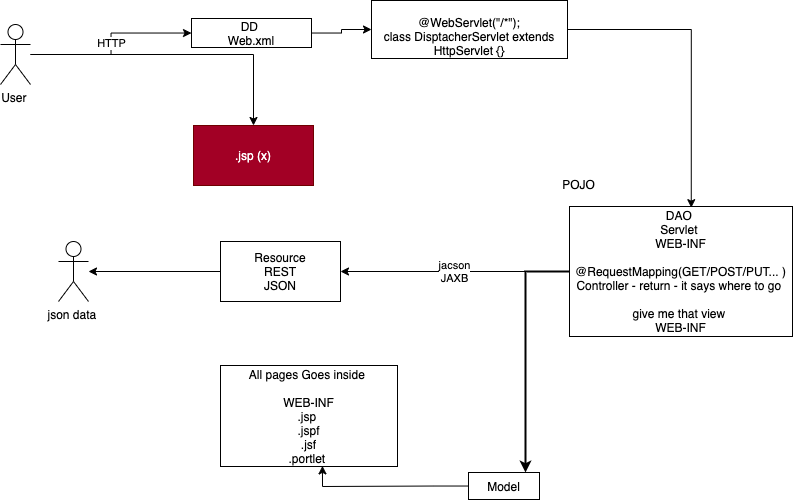

The diagram above was exported from draw.io. Its source (the exported page's mxGraphModel, read from the mxfile embedded in the PNG):
<mxGraphModel dx="791" dy="573" grid="0" gridSize="10" guides="1" tooltips="1" connect="1" arrows="1" fold="1" page="1" pageScale="1" pageWidth="827" pageHeight="1169" math="0" shadow="0">
  <root>
    <mxCell id="0" />
    <mxCell id="1" parent="0" />
    <mxCell id="3" value="HTTP" style="edgeStyle=orthogonalEdgeStyle;rounded=0;orthogonalLoop=1;jettySize=auto;html=1;" edge="1" parent="1" source="2" target="4">
      <mxGeometry relative="1" as="geometry">
        <mxPoint x="194" y="89" as="targetPoint" />
      </mxGeometry>
    </mxCell>
    <mxCell id="10" style="edgeStyle=orthogonalEdgeStyle;rounded=0;orthogonalLoop=1;jettySize=auto;html=1;" edge="1" parent="1" source="2" target="11">
      <mxGeometry relative="1" as="geometry">
        <mxPoint x="291.2708435058594" y="283.4000244140625" as="targetPoint" />
      </mxGeometry>
    </mxCell>
    <mxCell id="2" value="User&amp;nbsp;" style="shape=umlActor;verticalLabelPosition=bottom;verticalAlign=top;html=1;outlineConnect=0;" vertex="1" parent="1">
      <mxGeometry x="36" y="59" width="30" height="60" as="geometry" />
    </mxCell>
    <mxCell id="5" style="edgeStyle=orthogonalEdgeStyle;rounded=0;orthogonalLoop=1;jettySize=auto;html=1;" edge="1" parent="1" source="4" target="6">
      <mxGeometry relative="1" as="geometry">
        <mxPoint x="465.8042093912761" y="92.5" as="targetPoint" />
      </mxGeometry>
    </mxCell>
    <mxCell id="4" value="DD&amp;nbsp;&lt;br&gt;Web.xml&lt;br&gt;" style="rounded=0;whiteSpace=wrap;html=1;" vertex="1" parent="1">
      <mxGeometry x="227" y="53" width="120" height="29" as="geometry" />
    </mxCell>
    <mxCell id="9" style="edgeStyle=orthogonalEdgeStyle;rounded=0;orthogonalLoop=1;jettySize=auto;html=1;entryX=0.546;entryY=0.009;entryDx=0;entryDy=0;entryPerimeter=0;" edge="1" parent="1" source="6" target="8">
      <mxGeometry relative="1" as="geometry" />
    </mxCell>
    <mxCell id="6" value="&lt;br&gt;@WebServlet(&quot;/*&quot;);&lt;br&gt;class DisptacherServlet extends HttpServlet {}" style="rounded=0;whiteSpace=wrap;html=1;" vertex="1" parent="1">
      <mxGeometry x="407" y="35" width="196" height="58" as="geometry" />
    </mxCell>
    <mxCell id="7" value="POJO" style="text;html=1;align=center;verticalAlign=middle;resizable=0;points=[];autosize=1;strokeColor=none;" vertex="1" parent="1">
      <mxGeometry x="593" y="210" width="42" height="17" as="geometry" />
    </mxCell>
    <mxCell id="14" style="edgeStyle=orthogonalEdgeStyle;rounded=0;orthogonalLoop=1;jettySize=auto;html=1;entryX=0.803;entryY=0.002;entryDx=0;entryDy=0;entryPerimeter=0;strokeWidth=2;" edge="1" parent="1" source="8" target="13">
      <mxGeometry relative="1" as="geometry" />
    </mxCell>
    <mxCell id="16" value="jacson&lt;br&gt;JAXB" style="edgeStyle=orthogonalEdgeStyle;rounded=0;orthogonalLoop=1;jettySize=auto;html=1;" edge="1" parent="1" source="8" target="17">
      <mxGeometry relative="1" as="geometry">
        <mxPoint x="488.0708109537761" y="306" as="targetPoint" />
      </mxGeometry>
    </mxCell>
    <mxCell id="8" value="DAO&amp;nbsp;&lt;br&gt;Servlet&amp;nbsp;&lt;br&gt;WEB-INF&lt;br&gt;&lt;br&gt;@RequestMapping(GET/POST/PUT... )&lt;br&gt;Controller - return - it says where to go&amp;nbsp;&lt;br&gt;&lt;br&gt;give me that view&amp;nbsp;&lt;br&gt;WEB-INF" style="whiteSpace=wrap;html=1;" vertex="1" parent="1">
      <mxGeometry x="605" y="241" width="223" height="130" as="geometry" />
    </mxCell>
    <mxCell id="11" value=".jsp (x)" style="rounded=0;whiteSpace=wrap;html=1;fillColor=#a20025;strokeColor=#6F0000;fontColor=#ffffff;" vertex="1" parent="1">
      <mxGeometry x="229.00084350585936" y="160.0000244140625" width="120" height="60" as="geometry" />
    </mxCell>
    <mxCell id="12" value="All pages Goes inside &lt;br&gt;&lt;br&gt;WEB-INF&lt;br&gt;.jsp&amp;nbsp;&lt;br&gt;.jspf&lt;br&gt;.jsf&lt;br&gt;.portlet&amp;nbsp;" style="rounded=0;whiteSpace=wrap;html=1;" vertex="1" parent="1">
      <mxGeometry x="256" y="400" width="177" height="101" as="geometry" />
    </mxCell>
    <mxCell id="15" style="edgeStyle=orthogonalEdgeStyle;rounded=0;orthogonalLoop=1;jettySize=auto;html=1;entryX=0.576;entryY=0.994;entryDx=0;entryDy=0;entryPerimeter=0;" edge="1" parent="1" source="13" target="12">
      <mxGeometry relative="1" as="geometry" />
    </mxCell>
    <mxCell id="13" value="Model" style="rounded=0;whiteSpace=wrap;html=1;" vertex="1" parent="1">
      <mxGeometry x="504" y="507" width="71" height="27" as="geometry" />
    </mxCell>
    <mxCell id="18" style="edgeStyle=orthogonalEdgeStyle;rounded=0;orthogonalLoop=1;jettySize=auto;html=1;" edge="1" parent="1" source="17" target="19">
      <mxGeometry relative="1" as="geometry">
        <mxPoint x="158.33749389648438" y="306" as="targetPoint" />
      </mxGeometry>
    </mxCell>
    <mxCell id="17" value="Resource&lt;br&gt;REST&lt;br&gt;JSON" style="rounded=0;whiteSpace=wrap;html=1;" vertex="1" parent="1">
      <mxGeometry x="256.0008109537761" y="276" width="120" height="60" as="geometry" />
    </mxCell>
    <mxCell id="19" value="json data&amp;nbsp;" style="shape=umlActor;verticalLabelPosition=bottom;verticalAlign=top;html=1;outlineConnect=0;" vertex="1" parent="1">
      <mxGeometry x="93.99749389648437" y="276" width="30" height="60" as="geometry" />
    </mxCell>
  </root>
</mxGraphModel>